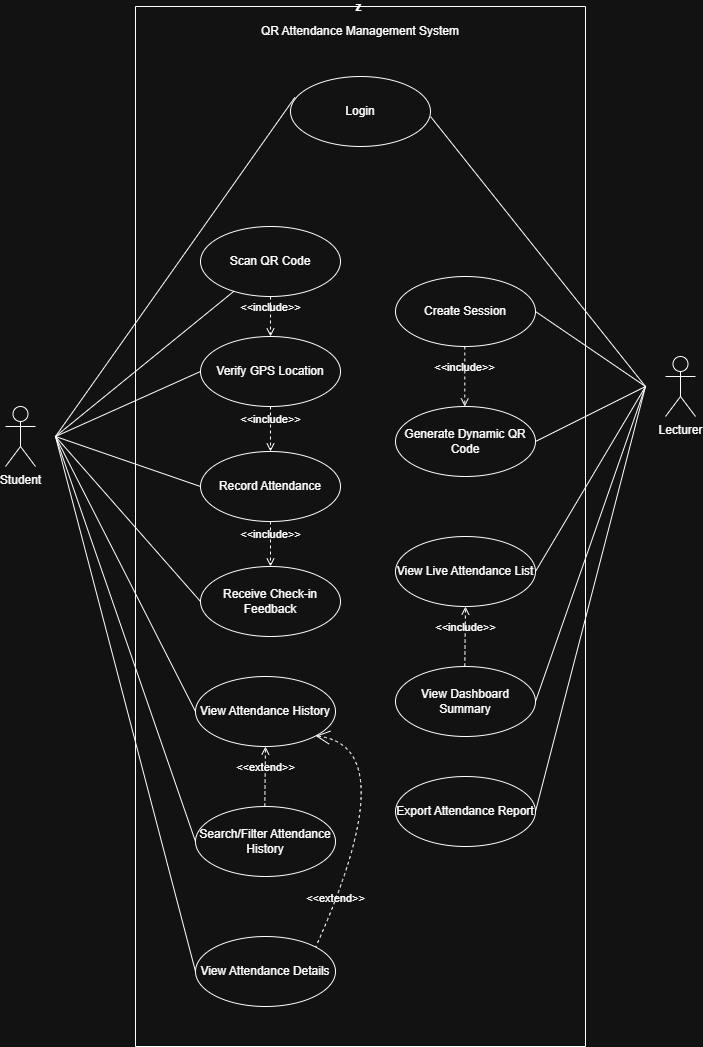

The diagram above was exported from draw.io. Its source (the exported page's mxGraphModel, read from the mxfile embedded in the PNG):
<mxGraphModel dx="2174" dy="1320" grid="1" gridSize="10" guides="1" tooltips="1" connect="1" arrows="1" fold="1" page="1" pageScale="1" pageWidth="850" pageHeight="1100" math="0" shadow="0">
  <root>
    <mxCell id="0" />
    <mxCell id="1" parent="0" />
    <mxCell id="nDBw8DU1-6UKDzi1Mvi5-1" parent="1" style="shape=umlActor;verticalLabelPosition=bottom;verticalAlign=top;html=1;outlineConnect=0;" value="Student" vertex="1">
      <mxGeometry height="60" width="30" x="90" y="440" as="geometry" />
    </mxCell>
    <mxCell id="nDBw8DU1-6UKDzi1Mvi5-9" parent="1" style="swimlane;startSize=0;" value="z " vertex="1">
      <mxGeometry height="1040" width="450" x="220" y="40" as="geometry" />
    </mxCell>
    <mxCell id="nDBw8DU1-6UKDzi1Mvi5-13" parent="nDBw8DU1-6UKDzi1Mvi5-9" style="text;html=1;whiteSpace=wrap;strokeColor=none;fillColor=none;align=center;verticalAlign=middle;rounded=0;" value="QR Attendance Management System" vertex="1">
      <mxGeometry height="30" width="230" x="110" y="10" as="geometry" />
    </mxCell>
    <mxCell id="nDBw8DU1-6UKDzi1Mvi5-2" parent="nDBw8DU1-6UKDzi1Mvi5-9" style="ellipse;whiteSpace=wrap;html=1;" value="Login" vertex="1">
      <mxGeometry height="70" width="140" x="155" y="70" as="geometry" />
    </mxCell>
    <mxCell id="nDBw8DU1-6UKDzi1Mvi5-14" parent="nDBw8DU1-6UKDzi1Mvi5-9" style="ellipse;whiteSpace=wrap;html=1;" value="Scan QR Code" vertex="1">
      <mxGeometry height="70" width="140" x="65" y="220" as="geometry" />
    </mxCell>
    <mxCell id="nDBw8DU1-6UKDzi1Mvi5-16" parent="nDBw8DU1-6UKDzi1Mvi5-9" style="ellipse;whiteSpace=wrap;html=1;" value="Receive Check-in Feedback" vertex="1">
      <mxGeometry height="70" width="140" x="65" y="560" as="geometry" />
    </mxCell>
    <mxCell id="nDBw8DU1-6UKDzi1Mvi5-15" parent="nDBw8DU1-6UKDzi1Mvi5-9" style="ellipse;whiteSpace=wrap;html=1;" value="Verify GPS Location" vertex="1">
      <mxGeometry height="70" width="140" x="65" y="330" as="geometry" />
    </mxCell>
    <mxCell id="nDBw8DU1-6UKDzi1Mvi5-18" parent="nDBw8DU1-6UKDzi1Mvi5-9" style="ellipse;whiteSpace=wrap;html=1;" value="Generate Dynamic QR Code" vertex="1">
      <mxGeometry height="70" width="140" x="260" y="400" as="geometry" />
    </mxCell>
    <mxCell id="nDBw8DU1-6UKDzi1Mvi5-19" parent="nDBw8DU1-6UKDzi1Mvi5-9" style="ellipse;whiteSpace=wrap;html=1;" value="Create Session" vertex="1">
      <mxGeometry height="70" width="140" x="260" y="270" as="geometry" />
    </mxCell>
    <mxCell id="nDBw8DU1-6UKDzi1Mvi5-20" parent="nDBw8DU1-6UKDzi1Mvi5-9" style="ellipse;whiteSpace=wrap;html=1;" value="View Live Attendance List" vertex="1">
      <mxGeometry height="70" width="140" x="260" y="530" as="geometry" />
    </mxCell>
    <mxCell id="nDBw8DU1-6UKDzi1Mvi5-21" parent="nDBw8DU1-6UKDzi1Mvi5-9" style="ellipse;whiteSpace=wrap;html=1;" value="View Dashboard Summary" vertex="1">
      <mxGeometry height="70" width="140" x="260" y="660" as="geometry" />
    </mxCell>
    <mxCell id="nDBw8DU1-6UKDzi1Mvi5-23" parent="nDBw8DU1-6UKDzi1Mvi5-9" style="ellipse;whiteSpace=wrap;html=1;" value="Search/Filter Attendance History" vertex="1">
      <mxGeometry height="70" width="140" x="60" y="800" as="geometry" />
    </mxCell>
    <mxCell id="nDBw8DU1-6UKDzi1Mvi5-25" parent="nDBw8DU1-6UKDzi1Mvi5-9" style="ellipse;whiteSpace=wrap;html=1;" value="Export Attendance Report" vertex="1">
      <mxGeometry height="70" width="140" x="260" y="770" as="geometry" />
    </mxCell>
    <mxCell id="nDBw8DU1-6UKDzi1Mvi5-17" parent="nDBw8DU1-6UKDzi1Mvi5-9" style="ellipse;whiteSpace=wrap;html=1;" value="View Attendance History" vertex="1">
      <mxGeometry height="70" width="140" x="60" y="670" as="geometry" />
    </mxCell>
    <mxCell id="nDBw8DU1-6UKDzi1Mvi5-29" edge="1" parent="nDBw8DU1-6UKDzi1Mvi5-9" style="edgeStyle=none;html=1;endArrow=open;verticalAlign=bottom;dashed=1;labelBackgroundColor=none;rounded=0;entryX=0.5;entryY=1;entryDx=0;entryDy=0;exitX=0.5;exitY=1;exitDx=0;exitDy=0;" target="nDBw8DU1-6UKDzi1Mvi5-17" value="&amp;lt;&amp;lt;extend&amp;gt;&amp;gt;">
      <mxGeometry relative="1" width="160" as="geometry">
        <mxPoint x="129.29" y="800" as="sourcePoint" />
        <mxPoint x="129.29" y="860" as="targetPoint" />
      </mxGeometry>
    </mxCell>
    <mxCell id="nDBw8DU1-6UKDzi1Mvi5-24" parent="nDBw8DU1-6UKDzi1Mvi5-9" style="ellipse;whiteSpace=wrap;html=1;" value="View Attendance Details" vertex="1">
      <mxGeometry height="70" width="140" x="60" y="930" as="geometry" />
    </mxCell>
    <mxCell id="nDBw8DU1-6UKDzi1Mvi5-5" edge="1" parent="nDBw8DU1-6UKDzi1Mvi5-9" source="nDBw8DU1-6UKDzi1Mvi5-17" style="edgeStyle=none;html=1;startArrow=open;endArrow=none;startSize=12;verticalAlign=bottom;dashed=1;labelBackgroundColor=none;rounded=0;exitX=1;exitY=1;exitDx=0;exitDy=0;entryX=1;entryY=0;entryDx=0;entryDy=0;curved=1;" target="nDBw8DU1-6UKDzi1Mvi5-24" value="&amp;lt;&amp;lt;extend&amp;gt;&amp;gt;">
      <mxGeometry relative="1" width="160" x="0.7094" y="2" as="geometry">
        <mxPoint as="offset" />
        <Array as="points">
          <mxPoint x="270" y="740" />
        </Array>
        <mxPoint x="-165" y="420" as="sourcePoint" />
        <mxPoint x="-235" y="500" as="targetPoint" />
      </mxGeometry>
    </mxCell>
    <mxCell id="-ijAuWiIQvNsN18IwCfu-1" edge="1" parent="nDBw8DU1-6UKDzi1Mvi5-9" style="edgeStyle=none;html=1;endArrow=open;verticalAlign=bottom;dashed=1;labelBackgroundColor=none;rounded=0;entryX=0.5;entryY=0;entryDx=0;entryDy=0;exitX=0.5;exitY=1;exitDx=0;exitDy=0;" value="&amp;lt;&amp;lt;include&amp;gt;&amp;gt;">
      <mxGeometry relative="1" width="160" as="geometry">
        <mxPoint x="329.28999999999996" y="340" as="sourcePoint" />
        <mxPoint x="329.28999999999996" y="400" as="targetPoint" />
      </mxGeometry>
    </mxCell>
    <mxCell id="-ijAuWiIQvNsN18IwCfu-2" edge="1" parent="nDBw8DU1-6UKDzi1Mvi5-9" style="edgeStyle=none;html=1;endArrow=open;verticalAlign=bottom;dashed=1;labelBackgroundColor=none;rounded=0;entryX=0.5;entryY=1;entryDx=0;entryDy=0;exitX=0.5;exitY=1;exitDx=0;exitDy=0;" target="nDBw8DU1-6UKDzi1Mvi5-20" value="&amp;lt;&amp;lt;include&amp;gt;&amp;gt;">
      <mxGeometry relative="1" width="160" as="geometry">
        <mxPoint x="329.28999999999996" y="660" as="sourcePoint" />
        <mxPoint x="329.28999999999996" y="720" as="targetPoint" />
      </mxGeometry>
    </mxCell>
    <mxCell id="-ijAuWiIQvNsN18IwCfu-18" edge="1" parent="nDBw8DU1-6UKDzi1Mvi5-9" style="endArrow=none;html=1;rounded=0;fontSize=12;startSize=8;endSize=8;curved=1;" value="">
      <mxGeometry height="50" relative="1" width="50" as="geometry">
        <mxPoint x="295" y="110" as="sourcePoint" />
        <mxPoint x="510" y="380" as="targetPoint" />
      </mxGeometry>
    </mxCell>
    <mxCell id="-ijAuWiIQvNsN18IwCfu-29" parent="nDBw8DU1-6UKDzi1Mvi5-9" style="ellipse;whiteSpace=wrap;html=1;" value="Record Attendance" vertex="1">
      <mxGeometry height="70" width="140" x="65" y="445" as="geometry" />
    </mxCell>
    <mxCell id="-ijAuWiIQvNsN18IwCfu-30" edge="1" parent="nDBw8DU1-6UKDzi1Mvi5-9" style="endArrow=none;html=1;rounded=0;fontSize=12;startSize=8;endSize=8;curved=1;entryX=0;entryY=0.5;entryDx=0;entryDy=0;" target="-ijAuWiIQvNsN18IwCfu-29" value="">
      <mxGeometry height="50" relative="1" width="50" as="geometry">
        <mxPoint x="-80" y="430" as="sourcePoint" />
        <mxPoint x="-20" y="290" as="targetPoint" />
      </mxGeometry>
    </mxCell>
    <mxCell id="-ijAuWiIQvNsN18IwCfu-33" edge="1" parent="nDBw8DU1-6UKDzi1Mvi5-9" source="nDBw8DU1-6UKDzi1Mvi5-14" style="edgeStyle=none;html=1;endArrow=open;verticalAlign=bottom;dashed=1;labelBackgroundColor=none;rounded=0;entryX=0.5;entryY=0;entryDx=0;entryDy=0;exitX=0.5;exitY=1;exitDx=0;exitDy=0;" target="nDBw8DU1-6UKDzi1Mvi5-15" value="&amp;lt;&amp;lt;include&amp;gt;&amp;gt;">
      <mxGeometry relative="1" width="160" as="geometry">
        <mxPoint x="290" y="720" as="sourcePoint" />
        <mxPoint x="290.71000000000004" y="660" as="targetPoint" />
      </mxGeometry>
    </mxCell>
    <mxCell id="-ijAuWiIQvNsN18IwCfu-34" edge="1" parent="nDBw8DU1-6UKDzi1Mvi5-9" source="nDBw8DU1-6UKDzi1Mvi5-15" style="edgeStyle=none;html=1;endArrow=open;verticalAlign=bottom;dashed=1;labelBackgroundColor=none;rounded=0;entryX=0.5;entryY=0;entryDx=0;entryDy=0;exitX=0.5;exitY=1;exitDx=0;exitDy=0;" target="-ijAuWiIQvNsN18IwCfu-29" value="&amp;lt;&amp;lt;include&amp;gt;&amp;gt;">
      <mxGeometry relative="1" width="160" as="geometry">
        <mxPoint x="-70" y="250" as="sourcePoint" />
        <mxPoint x="-70" y="290" as="targetPoint" />
      </mxGeometry>
    </mxCell>
    <mxCell id="-ijAuWiIQvNsN18IwCfu-35" edge="1" parent="nDBw8DU1-6UKDzi1Mvi5-9" source="-ijAuWiIQvNsN18IwCfu-29" style="edgeStyle=none;html=1;endArrow=open;verticalAlign=bottom;dashed=1;labelBackgroundColor=none;rounded=0;entryX=0.5;entryY=0;entryDx=0;entryDy=0;exitX=0.5;exitY=1;exitDx=0;exitDy=0;" target="nDBw8DU1-6UKDzi1Mvi5-16" value="&amp;lt;&amp;lt;include&amp;gt;&amp;gt;">
      <mxGeometry relative="1" width="160" as="geometry">
        <mxPoint x="210" y="440" as="sourcePoint" />
        <mxPoint x="210" y="485" as="targetPoint" />
      </mxGeometry>
    </mxCell>
    <mxCell id="nDBw8DU1-6UKDzi1Mvi5-10" parent="1" style="shape=umlActor;verticalLabelPosition=bottom;verticalAlign=top;html=1;outlineConnect=0;" value="Lecturer" vertex="1">
      <mxGeometry height="60" width="30" x="750" y="390" as="geometry" />
    </mxCell>
    <mxCell id="-ijAuWiIQvNsN18IwCfu-8" edge="1" parent="1" style="endArrow=none;html=1;rounded=0;fontSize=12;startSize=8;endSize=8;curved=1;entryX=0.031;entryY=0.3;entryDx=0;entryDy=0;entryPerimeter=0;" target="nDBw8DU1-6UKDzi1Mvi5-2" value="">
      <mxGeometry height="50" relative="1" width="50" as="geometry">
        <mxPoint x="140" y="470" as="sourcePoint" />
        <mxPoint x="180" y="370" as="targetPoint" />
      </mxGeometry>
    </mxCell>
    <mxCell id="-ijAuWiIQvNsN18IwCfu-11" edge="1" parent="1" style="endArrow=none;html=1;rounded=0;fontSize=12;startSize=8;endSize=8;curved=1;" target="nDBw8DU1-6UKDzi1Mvi5-14" value="">
      <mxGeometry height="50" relative="1" width="50" as="geometry">
        <mxPoint x="140" y="470" as="sourcePoint" />
        <mxPoint x="190" y="390" as="targetPoint" />
      </mxGeometry>
    </mxCell>
    <mxCell id="-ijAuWiIQvNsN18IwCfu-13" edge="1" parent="1" style="endArrow=none;html=1;rounded=0;fontSize=12;startSize=8;endSize=8;curved=1;entryX=0;entryY=0.5;entryDx=0;entryDy=0;" target="nDBw8DU1-6UKDzi1Mvi5-15" value="">
      <mxGeometry height="50" relative="1" width="50" as="geometry">
        <mxPoint x="140" y="470" as="sourcePoint" />
        <mxPoint x="190" y="420" as="targetPoint" />
      </mxGeometry>
    </mxCell>
    <mxCell id="-ijAuWiIQvNsN18IwCfu-14" edge="1" parent="1" style="endArrow=none;html=1;rounded=0;fontSize=12;startSize=8;endSize=8;curved=1;entryX=0;entryY=0.5;entryDx=0;entryDy=0;" target="nDBw8DU1-6UKDzi1Mvi5-16" value="">
      <mxGeometry height="50" relative="1" width="50" as="geometry">
        <mxPoint x="140" y="470" as="sourcePoint" />
        <mxPoint x="200" y="445" as="targetPoint" />
      </mxGeometry>
    </mxCell>
    <mxCell id="-ijAuWiIQvNsN18IwCfu-15" edge="1" parent="1" source="nDBw8DU1-6UKDzi1Mvi5-17" style="endArrow=none;html=1;rounded=0;fontSize=12;startSize=8;endSize=8;curved=1;exitX=0;exitY=0.5;exitDx=0;exitDy=0;" value="">
      <mxGeometry height="50" relative="1" width="50" as="geometry">
        <mxPoint x="100" y="560" as="sourcePoint" />
        <mxPoint x="140" y="470" as="targetPoint" />
      </mxGeometry>
    </mxCell>
    <mxCell id="-ijAuWiIQvNsN18IwCfu-16" edge="1" parent="1" source="nDBw8DU1-6UKDzi1Mvi5-23" style="endArrow=none;html=1;rounded=0;fontSize=12;startSize=8;endSize=8;curved=1;exitX=0;exitY=0.5;exitDx=0;exitDy=0;" value="">
      <mxGeometry height="50" relative="1" width="50" as="geometry">
        <mxPoint x="90" y="575" as="sourcePoint" />
        <mxPoint x="140" y="470" as="targetPoint" />
      </mxGeometry>
    </mxCell>
    <mxCell id="-ijAuWiIQvNsN18IwCfu-17" edge="1" parent="1" source="nDBw8DU1-6UKDzi1Mvi5-24" style="endArrow=none;html=1;rounded=0;fontSize=12;startSize=8;endSize=8;curved=1;exitX=0;exitY=0.5;exitDx=0;exitDy=0;" value="">
      <mxGeometry height="50" relative="1" width="50" as="geometry">
        <mxPoint x="70" y="590" as="sourcePoint" />
        <mxPoint x="140" y="470" as="targetPoint" />
      </mxGeometry>
    </mxCell>
    <mxCell id="-ijAuWiIQvNsN18IwCfu-22" edge="1" parent="1" source="nDBw8DU1-6UKDzi1Mvi5-19" style="endArrow=none;html=1;rounded=0;fontSize=12;startSize=8;endSize=8;curved=1;exitX=1;exitY=0.5;exitDx=0;exitDy=0;" value="">
      <mxGeometry height="50" relative="1" width="50" as="geometry">
        <mxPoint x="680" y="420" as="sourcePoint" />
        <mxPoint x="730" y="420" as="targetPoint" />
      </mxGeometry>
    </mxCell>
    <mxCell id="-ijAuWiIQvNsN18IwCfu-23" edge="1" parent="1" source="nDBw8DU1-6UKDzi1Mvi5-18" style="endArrow=none;html=1;rounded=0;fontSize=12;startSize=8;endSize=8;curved=1;exitX=1;exitY=0.5;exitDx=0;exitDy=0;" value="">
      <mxGeometry height="50" relative="1" width="50" as="geometry">
        <mxPoint x="680" y="440" as="sourcePoint" />
        <mxPoint x="730" y="420" as="targetPoint" />
      </mxGeometry>
    </mxCell>
    <mxCell id="-ijAuWiIQvNsN18IwCfu-24" edge="1" parent="1" source="nDBw8DU1-6UKDzi1Mvi5-20" style="endArrow=none;html=1;rounded=0;fontSize=12;startSize=8;endSize=8;curved=1;exitX=1;exitY=0.5;exitDx=0;exitDy=0;" value="">
      <mxGeometry height="50" relative="1" width="50" as="geometry">
        <mxPoint x="680" y="470" as="sourcePoint" />
        <mxPoint x="730" y="420" as="targetPoint" />
      </mxGeometry>
    </mxCell>
    <mxCell id="-ijAuWiIQvNsN18IwCfu-25" edge="1" parent="1" source="nDBw8DU1-6UKDzi1Mvi5-21" style="endArrow=none;html=1;rounded=0;fontSize=12;startSize=8;endSize=8;curved=1;exitX=1;exitY=0.5;exitDx=0;exitDy=0;" value="">
      <mxGeometry height="50" relative="1" width="50" as="geometry">
        <mxPoint x="690" y="500" as="sourcePoint" />
        <mxPoint x="730" y="420" as="targetPoint" />
      </mxGeometry>
    </mxCell>
    <mxCell id="-ijAuWiIQvNsN18IwCfu-26" edge="1" parent="1" source="nDBw8DU1-6UKDzi1Mvi5-25" style="endArrow=none;html=1;rounded=0;fontSize=12;startSize=8;endSize=8;curved=1;exitX=1;exitY=0.5;exitDx=0;exitDy=0;" value="">
      <mxGeometry height="50" relative="1" width="50" as="geometry">
        <mxPoint x="720" y="500" as="sourcePoint" />
        <mxPoint x="730" y="420" as="targetPoint" />
      </mxGeometry>
    </mxCell>
  </root>
</mxGraphModel>